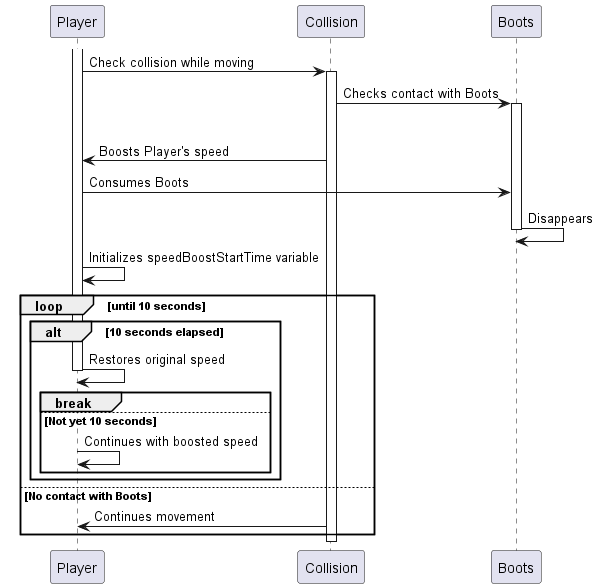

The diagram above was rendered by PlantUML. Its source (embedded in the PNG):
@startuml
participant Player as P
participant Collision as C
participant Boots as B

activate P

P -> C: Check collision while moving
activate C

C -> B: Checks contact with Boots
activate B

alt Player contacts Boots
    C -> P: Boosts Player's speed
    P -> B: Consumes Boots
    B -> B: Disappears
    deactivate B

    P -> P: Initializes speedBoostStartTime variable
    loop until 10 seconds
        alt 10 seconds elapsed
            P -> P: Restores original speed
            deactivate P
            break
        else Not yet 10 seconds
            P -> P: Continues with boosted speed
        end
    end
else No contact with Boots
    C -> P: Continues movement
end

deactivate B
deactivate C
deactivate P
@enduml